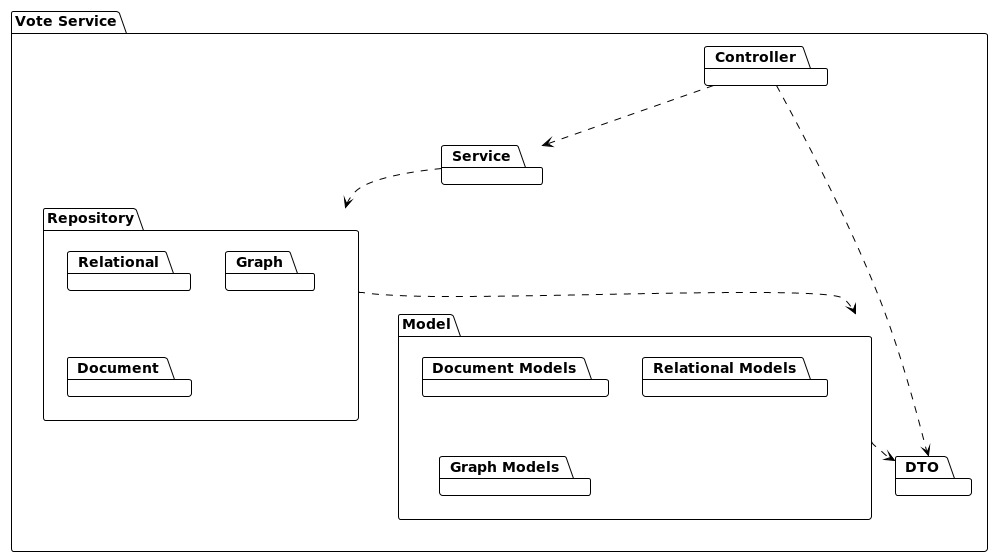

The diagram above was rendered by PlantUML. Its source (embedded in the PNG):
@startuml
!theme plain

package "Vote Service" {
    package "Controller"
    package "Service"
    package "DTO"
    package "Model" {
        package "Document Models"
        package "Relational Models"
        package "Graph Models"
    }
    package "Repository" {
        package "Relational"
        package "Graph"
        package "Document"
    }
}

[Controller] ..> [Service]
[Controller] ..> [DTO]
[Service] ..> [Repository]
[Repository] ..> Model
Model ..> [DTO]

@enduml